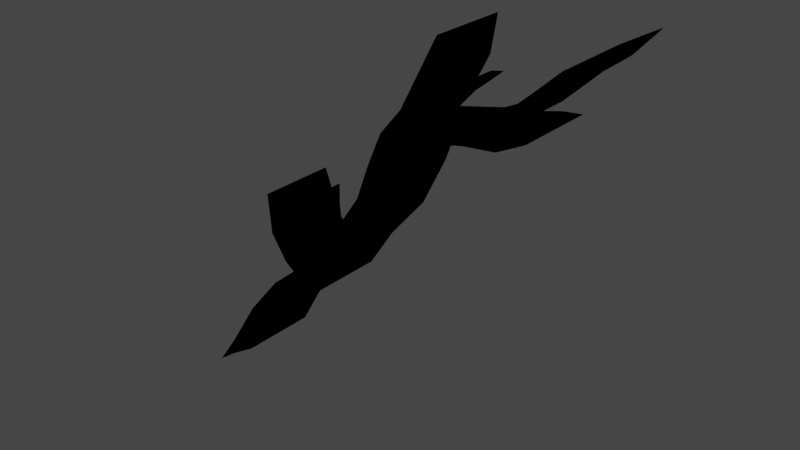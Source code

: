 # Source: GroundCrack.blend  (saved by Blender 2.92.15; exported with 4.5.12 LTS)
import bpy
from mathutils import Matrix  # noqa: F401  (used for matrix-valued properties, if any)

bpy.ops.wm.read_factory_settings(use_empty=True)
scene = bpy.context.scene
scene.name = 'Scene'

# ---- collections
col_collection = bpy.data.collections.new('Collection'); scene.collection.children.link(col_collection)
col_groundcrack_svg = bpy.data.collections.new('GroundCrack.svg'); scene.collection.children.link(col_groundcrack_svg)
col_groundcrack_svg_001 = bpy.data.collections.new('GroundCrack.svg.001'); scene.collection.children.link(col_groundcrack_svg_001)

# ---- materials (node trees are filled in below, after node groups)
mat_svgmat_003 = bpy.data.materials.new('SVGMat.003')
mat_svgmat_003.use_transparent_shadow = False
mat_svgmat_003.diffuse_color = (0.0, 0.0, 0.0, 1.0)

# ---- material node trees

# ---- world
world_world = bpy.data.worlds.new('World'); scene.world = world_world
world_world.use_nodes = True; world_world.node_tree.nodes.clear()
_N = world_world.node_tree.nodes; _L = world_world.node_tree.links
n0 = _N.new('ShaderNodeOutputWorld'); n0.name = 'World Output'; n0.location = (300, 300)
n1 = _N.new('ShaderNodeBackground'); n1.name = 'Background'; n1.location = (10, 300)
n1.inputs[0].default_value = (0.05088, 0.05088, 0.05088, 1.0)
_L.new(n1.outputs[0], n0.inputs[0])
n0.is_active_output = True
world_world.color = (0.05088, 0.05088, 0.05088)
world_world.use_sun_shadow = False
world_world.sun_shadow_jitter_overblur = 0.0

# ---- meshes
me_curve_001 = bpy.data.meshes.new('Curve.001')
me_curve_001.from_pydata([(0.09128, 0.08964, 0.0), (0.08235, 0.07998, 0.0), (0.07651, 0.07382, 0.0), (0.07091, 0.06801, 0.0), (0.05995, 0.05681, 0.0), (0.04138, 0.04639, 0.0), (0.02205, 0.04138, 0.0), (0.01855, 0.0405, 0.0), (0.0206, 0.04321, 0.0), (0.02641, 0.05072, 0.0), (0.03225, 0.05632, 0.0), (0.03793, 0.06187, 0.0), (0.04005, 0.06411, 0.0), (0.04008, 0.06423, 0.0), (0.03804, 0.06379, 0.0), (0.03391, 0.06283, 0.0), (0.02788, 0.05684, 0.0), (0.02648, 0.05558, 0.0), (0.0264, 0.05559, 0.0), (0.02986, 0.06346, 0.0), (0.03315, 0.07088, 0.0), (0.03569, 0.0887, 0.0), (0.03609, 0.09188, 0.0), (0.03447, 0.08837, 0.0), (0.01825, 0.05196, 0.0), (0.007675, 0.03703, 0.0), (0.002173, 0.02226, 0.0), (0.0004006, 0.01726, 0.0), (-0.001376, 0.0118, 0.0), (-0.005762, -0.002146, 0.0), (-0.0182, -0.0236, 0.0), (-0.03417, -0.04363, 0.0), (-0.03989, -0.05311, 0.0), (-0.04261, -0.05756, 0.0), (-0.04276, -0.0576, 0.0), (-0.04343, -0.0573, 0.0), (-0.04562, -0.05594, 0.0), (-0.05234, -0.04697, 0.0), (-0.05283, -0.04093, 0.0), (-0.05297, -0.03845, 0.0), (-0.053, -0.03623, 0.0), (-0.0528, -0.02917, 0.0), (-0.05277, -0.02645, 0.0), (-0.05385, -0.02952, 0.0), (-0.05549, -0.03451, 0.0), (-0.0558, -0.04116, 0.0), (-0.05617, -0.03963, 0.0), (-0.05781, -0.03246, 0.0), (-0.05877, -0.02885, 0.0), (-0.06084, -0.02219, 0.0), (-0.06175, -0.01951, 0.0), (-0.06182, -0.01957, 0.0), (-0.06179, -0.0197, 0.0), (-0.06126, -0.02613, 0.0), (-0.05995, -0.04285, 0.0), (-0.05172, -0.05712, 0.0), (-0.0481, -0.06017, 0.0), (-0.04695, -0.06121, 0.0), (-0.05123, -0.06542, 0.0), (-0.05994, -0.07388, 0.0), (-0.07745, -0.09847, 0.0), (-0.09152, -0.1246, 0.0), (-0.09522, -0.1311, 0.0), (-0.102, -0.1424, 0.0), (-0.1047, -0.1469, 0.0), (-0.1022, -0.1449, 0.0), (-0.0966, -0.14, 0.0), (-0.09406, -0.1379, 0.0), (-0.09046, -0.1352, 0.0), (-0.08072, -0.1281, 0.0), (-0.06727, -0.1004, 0.0), (-0.05383, -0.08586, 0.0), (-0.03292, -0.06869, 0.0), (-0.01924, -0.04463, 0.0), (-0.000838, -0.01958, 0.0), (0.01149, 0.009298, 0.0), (0.01835, 0.03097, 0.0), (0.02718, 0.03805, 0.0), (0.04972, 0.04367, 0.0), (0.06477, 0.04546, 0.0), (0.07479, 0.0513, 0.0), (0.07777, 0.05309, 0.0), (0.07829, 0.05348, 0.0), (0.07555, 0.05313, 0.0), (0.06913, 0.05238, 0.0), (0.05998, 0.04982, 0.0), (0.05755, 0.04918, 0.0), (0.0588, 0.05012, 0.0), (0.06847, 0.05695, 0.0), (0.08541, 0.07575, 0.0), (0.09661, 0.08581, 0.0), (0.1071, 0.09936, 0.0), (0.1081, 0.1007, 0.0), (0.1081, 0.1008, 0.0), (0.1028, 0.09735, 0.0), (0.1081, 0.1007, -0.9259), (0.1081, 0.1008, -0.9259), (0.1071, 0.09936, -0.9259), (0.1028, 0.09735, -0.9259), (0.09128, 0.08964, -0.9259), (0.09661, 0.08581, -0.9259), (0.03569, 0.0887, -0.9259), (0.03609, 0.09188, -0.9259), (0.03447, 0.08837, -0.9259), (0.08235, 0.07998, -0.9259), (0.08541, 0.07575, -0.9259), (0.03315, 0.07088, -0.9259), (0.01825, 0.05196, -0.9259), (0.07651, 0.07382, -0.9259), (0.06847, 0.05695, -0.9259), (0.07091, 0.06801, -0.9259), (0.02986, 0.06346, -0.9259), (0.04005, 0.06411, -0.9259), (0.04008, 0.06423, -0.9259), (0.03804, 0.06379, -0.9259), (0.03793, 0.06187, -0.9259), (0.03391, 0.06283, -0.9259), (0.02788, 0.05684, -0.9259), (0.0264, 0.05559, -0.9259), (0.05995, 0.05681, -0.9259), (0.03225, 0.05632, -0.9259), (0.02648, 0.05558, -0.9259), (0.02641, 0.05072, -0.9259), (0.0588, 0.05012, -0.9259), (0.07777, 0.05309, -0.9259), (0.07829, 0.05348, -0.9259), (0.07555, 0.05313, -0.9259), (0.06913, 0.05238, -0.9259), (0.07479, 0.0513, -0.9259), (0.05998, 0.04982, -0.9259), (0.04138, 0.04639, -0.9259), (0.06477, 0.04546, -0.9259), (0.05755, 0.04918, -0.9259), (0.0206, 0.04321, -0.9259), (0.02205, 0.04138, -0.9259), (0.04972, 0.04367, -0.9259), (0.007675, 0.03703, -0.9259), (0.02718, 0.03805, -0.9259), (0.01855, 0.0405, -0.9259), (0.01835, 0.03097, -0.9259), (0.002173, 0.02226, -0.9259), (0.01149, 0.009298, -0.9259), (0.0004006, 0.01726, -0.9259), (-0.001376, 0.0118, -0.9259), (-0.005762, -0.002146, -0.9259), (-0.000838, -0.01958, -0.9259), (-0.0182, -0.0236, -0.9259), (-0.06175, -0.01951, -0.9259), (-0.06182, -0.01957, -0.9259), (-0.01924, -0.04463, -0.9259), (-0.06179, -0.0197, -0.9259), (-0.06084, -0.02219, -0.9259), (-0.06126, -0.02613, -0.9259), (-0.05877, -0.02885, -0.9259), (-0.0528, -0.02917, -0.9259), (-0.05277, -0.02645, -0.9259), (-0.05385, -0.02952, -0.9259), (-0.05781, -0.03246, -0.9259), (-0.053, -0.03623, -0.9259), (-0.05549, -0.03451, -0.9259), (-0.03417, -0.04363, -0.9259), (-0.0558, -0.04116, -0.9259), (-0.05995, -0.04285, -0.9259), (-0.05617, -0.03963, -0.9259), (-0.05297, -0.03845, -0.9259), (-0.05283, -0.04093, -0.9259), (-0.05172, -0.05712, -0.9259), (-0.03989, -0.05311, -0.9259), (-0.05234, -0.04697, -0.9259), (-0.04562, -0.05594, -0.9259), (-0.04261, -0.05756, -0.9259), (-0.04343, -0.0573, -0.9259), (-0.03292, -0.06869, -0.9259), (-0.0481, -0.06017, -0.9259), (-0.04276, -0.0576, -0.9259), (-0.04695, -0.06121, -0.9259), (-0.05123, -0.06542, -0.9259), (-0.05383, -0.08586, -0.9259), (-0.05994, -0.07388, -0.9259), (-0.06727, -0.1004, -0.9259), (-0.07745, -0.09847, -0.9259), (-0.09152, -0.1246, -0.9259), (-0.08072, -0.1281, -0.9259), (-0.09522, -0.1311, -0.9259), (-0.09046, -0.1352, -0.9259), (-0.102, -0.1424, -0.9259), (-0.09406, -0.1379, -0.9259), (-0.0966, -0.14, -0.9259), (-0.1022, -0.1449, -0.9259), (-0.1047, -0.1469, -0.9259)], [], [(29, 30, 146, 144), (79, 80, 128, 131), (12, 13, 113, 112), (68, 69, 182, 184), (31, 32, 167, 160), (85, 86, 132, 129), (13, 14, 114, 113), (50, 51, 148, 147), (62, 63, 185, 183), (37, 38, 165, 168), (73, 74, 145, 149), (86, 87, 123, 132), (11, 12, 112, 115), (67, 68, 184, 186), (36, 37, 168, 169), (51, 52, 150, 148), (14, 15, 116, 114), (66, 67, 186, 187), (32, 33, 170, 167), (15, 16, 117, 116), (49, 50, 147, 151), (8, 9, 122, 133), (18, 19, 111, 118), (65, 66, 187, 188), (35, 36, 169, 171), (52, 53, 152, 150), (5, 6, 134, 130), (3, 4, 119, 110), (63, 64, 189, 185), (48, 49, 151, 153), (64, 65, 188, 189), (92, 93, 96, 95), (72, 73, 149, 172), (41, 42, 155, 154), (78, 79, 131, 135), (55, 56, 173, 166), (42, 43, 156, 155), (24, 25, 136, 107), (91, 92, 95, 97), (34, 35, 171, 174), (47, 48, 153, 157), (10, 11, 115, 120), (93, 94, 98, 96), (33, 34, 174, 170), (40, 41, 154, 158), (77, 78, 135, 137), (16, 17, 121, 117), (94, 0, 99, 98), (43, 44, 159, 156), (7, 8, 133, 138), (90, 91, 97, 100), (56, 57, 175, 173), (6, 7, 138, 134), (21, 22, 102, 101), (30, 31, 160, 146), (17, 18, 118, 121), (22, 23, 103, 102), (57, 58, 176, 175), (0, 1, 104, 99), (71, 72, 172, 177), (44, 45, 161, 159), (76, 77, 137, 139), (9, 10, 120, 122), (58, 59, 178, 176), (25, 26, 140, 136), (87, 88, 109, 123), (89, 90, 100, 105), (53, 54, 162, 152), (81, 82, 125, 124), (20, 21, 101, 106), (70, 71, 177, 179), (46, 47, 157, 163), (75, 76, 139, 141), (82, 83, 126, 125), (23, 24, 107, 103), (59, 60, 180, 178), (39, 40, 158, 164), (26, 27, 142, 140), (83, 84, 127, 126), (1, 2, 108, 104), (38, 39, 164, 165), (27, 28, 143, 142), (60, 61, 181, 180), (28, 29, 144, 143), (80, 81, 124, 128), (88, 89, 105, 109), (69, 70, 179, 182), (45, 46, 163, 161), (84, 85, 129, 127), (2, 3, 110, 108), (74, 75, 141, 145), (4, 5, 130, 119), (19, 20, 106, 111), (61, 62, 183, 181), (54, 55, 166, 162)])
_uv = me_curve_001.uv_layers.new(name='UVMap')
_uv.uv.foreach_set('vector', [0.165, 0.9993, 0.1903, 0.9993, 0.1903, 6.725e-05, 0.165, 6.725e-05, 0.7371, 0.9993, 0.7489, 0.9993, 0.7489, 6.725e-05, 0.7371, 6.725e-05, 0.001841, 0.9993, 0.003585, 0.9993, 0.003585, 6.725e-05, 0.002164, 6.725e-05, 0.4796, 0.9993, 0.4919, 0.9993, 0.4919, 6.725e-05, 0.4796, 6.725e-05, 0.2165, 0.9993, 0.2278, 0.9993, 0.2278, 6.725e-05, 0.2165, 6.725e-05, 0.7722, 0.9993, 0.7748, 0.9993, 0.7748, 6.725e-05, 0.7722, 6.725e-05, 0.003585, 0.9993, 0.005714, 0.9993, 0.005714, 6.725e-05, 0.003585, 6.725e-05, 0.3063, 0.9993, 0.3072, 0.9993, 0.3076, 6.725e-05, 0.3066, 6.725e-05, 0.442, 0.9993, 0.4554, 0.9993, 0.4554, 6.725e-05, 0.442, 6.725e-05, 0.2481, 0.9993, 0.2543, 0.9993, 0.2543, 6.725e-05, 0.2481, 6.725e-05, 0.5993, 0.9993, 0.6311, 0.9993, 0.6311, 6.725e-05, 0.5993, 6.725e-05, 0.7748, 0.9993, 0.7764, 0.9993, 0.7764, 6.725e-05, 0.7748, 6.725e-05, 0.9913, 0.9993, 0.9945, 0.9993, 0.9945, 6.725e-05, 0.9913, 6.725e-05, 0.475, 0.9993, 0.4796, 0.9993, 0.4796, 6.725e-05, 0.475, 6.725e-05, 0.2367, 0.9993, 0.2481, 0.9993, 0.2481, 6.725e-05, 0.2367, 6.725e-05, 0.3072, 0.9993, 0.3077, 0.9993, 0.3077, 6.725e-05, 0.3076, 6.725e-05, 0.005714, 0.9993, 0.01005, 0.9993, 0.01005, 6.725e-05, 0.005714, 6.725e-05, 0.4716, 0.9993, 0.475, 0.9993, 0.475, 6.725e-05, 0.4716, 6.725e-05, 0.2278, 0.9993, 0.2331, 0.9993, 0.2331, 6.725e-05, 0.2278, 6.725e-05, 0.01005, 0.9993, 0.01873, 0.9993, 0.01873, 6.725e-05, 0.01005, 6.725e-05, 0.3046, 0.9993, 0.3063, 0.9993, 0.3066, 6.725e-05, 0.3046, 6.725e-05, 0.9652, 0.9993, 0.9749, 0.9993, 0.9749, 6.725e-05, 0.9652, 6.725e-05, 0.02073, 0.9993, 0.02951, 0.9993, 0.02951, 6.725e-05, 0.02073, 6.725e-05, 0.464, 0.9993, 0.4716, 0.9993, 0.4716, 6.725e-05, 0.464, 6.725e-05, 0.234, 0.9993, 0.2367, 0.9993, 0.2367, 6.725e-05, 0.234, 6.725e-05, 0.3077, 0.9993, 0.3143, 0.9993, 0.3143, 6.725e-05, 0.3077, 6.725e-05, 0.9377, 0.9993, 0.9581, 0.9993, 0.9581, 6.725e-05, 0.9377, 6.725e-05, 0.9, 0.9993, 0.916, 0.9993, 0.916, 6.725e-05, 0.9, 6.725e-05, 0.4554, 0.9993, 0.4607, 0.9993, 0.4607, 6.725e-05, 0.4554, 6.725e-05, 0.2975, 0.9993, 0.3046, 0.9993, 0.3046, 6.725e-05, 0.2975, 6.725e-05, 0.4607, 0.9993, 0.464, 0.9993, 0.464, 6.725e-05, 0.4607, 6.725e-05, 0.849, 0.9993, 0.8494, 0.9993, 0.8493, 6.725e-05, 0.849, 6.725e-05, 0.5711, 0.9993, 0.5993, 0.9993, 0.5993, 6.725e-05, 0.5711, 6.725e-05, 0.2663, 0.9993, 0.2691, 0.9993, 0.2691, 6.725e-05, 0.2663, 6.725e-05, 0.7216, 0.9993, 0.7371, 0.9993, 0.7371, 6.725e-05, 0.7216, 6.725e-05, 0.3483, 0.9993, 0.3531, 0.9993, 0.3531, 6.725e-05, 0.3483, 6.725e-05, 0.2691, 0.9993, 0.2724, 0.9993, 0.2724, 6.725e-05, 0.2691, 6.725e-05, 0.1041, 0.9993, 0.1227, 0.9993, 0.1227, 6.725e-05, 0.1041, 6.725e-05, 0.8472, 0.9993, 0.849, 0.9993, 0.849, 6.725e-05, 0.8472, 6.725e-05, 0.2333, 0.9993, 0.234, 0.9993, 0.234, 6.725e-05, 0.2333, 6.725e-05, 0.2937, 0.9993, 0.2975, 0.9993, 0.2975, 6.725e-05, 0.2937, 6.725e-05, 0.9832, 0.9993, 0.9913, 0.9993, 0.9913, 6.725e-05, 0.9832, 6.725e-05, 0.8494, 0.9993, 0.8554, 0.9993, 0.8554, 6.725e-05, 0.8493, 6.725e-05, 0.2331, 0.9993, 0.2333, 0.9993, 0.2333, 6.725e-05, 0.2331, 6.725e-05, 0.2591, 0.9993, 0.2663, 0.9993, 0.2663, 6.725e-05, 0.2591, 6.725e-05, 0.6979, 0.9993, 0.7216, 0.9993, 0.7216, 6.725e-05, 0.6979, 6.725e-05, 0.01873, 0.9993, 0.02064, 0.9993, 0.02064, 6.725e-05, 0.01873, 6.725e-05, 0.8554, 0.9993, 0.8696, 0.9993, 0.8696, 6.725e-05, 0.8554, 6.725e-05, 0.2724, 0.9993, 0.2778, 0.9993, 0.2778, 6.725e-05, 0.2724, 6.725e-05, 0.9618, 0.9993, 0.9652, 0.9993, 0.9652, 6.725e-05, 0.9618, 6.725e-05, 0.8297, 0.9993, 0.8472, 0.9993, 0.8472, 6.725e-05, 0.8297, 6.725e-05, 0.3531, 0.9993, 0.3547, 0.9993, 0.3547, 6.725e-05, 0.3531, 6.725e-05, 0.9581, 0.9993, 0.9618, 0.9993, 0.9618, 6.725e-05, 0.9581, 6.725e-05, 0.05617, 0.9993, 0.05944, 0.9993, 0.05944, 6.725e-05, 0.05617, 6.725e-05, 0.1903, 0.9993, 0.2165, 0.9993, 0.2165, 6.725e-05, 0.1903, 6.725e-05, 0.02064, 0.9993, 0.02073, 0.9993, 0.02073, 6.725e-05, 0.02064, 6.725e-05, 0.05944, 0.9993, 0.06339, 0.9993, 0.06339, 6.725e-05, 0.05944, 6.725e-05, 0.3547, 0.9993, 0.3608, 0.9993, 0.3608, 6.725e-05, 0.3547, 6.725e-05, 0.8696, 0.9993, 0.8831, 0.9993, 0.8831, 6.725e-05, 0.8696, 6.725e-05, 0.5435, 0.9993, 0.5711, 0.9993, 0.5711, 6.725e-05, 0.5435, 6.725e-05, 0.2778, 0.9993, 0.2846, 0.9993, 0.2846, 6.725e-05, 0.2778, 6.725e-05, 0.6863, 0.9993, 0.6979, 0.9993, 0.6979, 6.725e-05, 0.6863, 6.725e-05, 0.9749, 0.9993, 0.9832, 0.9993, 0.9832, 6.725e-05, 0.9749, 6.725e-05, 0.3608, 0.9993, 0.3732, 0.9993, 0.3732, 6.725e-05, 0.3608, 6.725e-05, 0.1227, 0.9993, 0.1388, 0.9993, 0.1388, 6.725e-05, 0.1227, 6.725e-05, 0.7764, 0.9993, 0.7885, 0.9993, 0.7885, 6.725e-05, 0.7764, 6.725e-05, 0.8143, 0.9993, 0.8297, 0.9993, 0.8297, 6.725e-05, 0.8143, 6.725e-05, 0.3143, 0.9993, 0.3314, 0.9993, 0.3314, 6.725e-05, 0.3143, 6.725e-05, 0.7525, 0.9993, 0.7531, 0.9993, 0.7531, 6.725e-05, 0.7525, 6.725e-05, 0.0378, 0.9993, 0.05617, 0.9993, 0.05617, 6.725e-05, 0.0378, 6.725e-05, 0.5232, 0.9993, 0.5435, 0.9993, 0.5435, 6.725e-05, 0.5232, 6.725e-05, 0.2862, 0.9993, 0.2937, 0.9993, 0.2937, 6.725e-05, 0.2862, 6.725e-05, 0.6631, 0.9993, 0.6863, 0.9993, 0.6863, 6.725e-05, 0.6631, 6.725e-05, 0.7531, 0.9993, 0.7559, 0.9993, 0.7559, 6.725e-05, 0.7531, 6.725e-05, 0.06339, 0.9993, 0.1041, 0.9993, 0.1041, 6.725e-05, 0.06339, 6.725e-05, 0.3732, 0.9993, 0.404, 0.9993, 0.404, 6.725e-05, 0.3732, 6.725e-05, 0.2568, 0.9993, 0.2591, 0.9993, 0.2591, 6.725e-05, 0.2568, 6.725e-05, 0.1388, 0.9993, 0.1443, 0.9993, 0.1443, 6.725e-05, 0.1388, 6.725e-05, 0.7559, 0.9993, 0.7625, 0.9993, 0.7625, 6.725e-05, 0.7559, 6.725e-05, 0.8831, 0.9993, 0.8917, 0.9993, 0.8917, 6.725e-05, 0.8831, 6.725e-05, 0.2543, 0.9993, 0.2568, 0.9993, 0.2568, 6.725e-05, 0.2543, 6.725e-05, 0.1443, 0.9993, 0.1501, 0.9993, 0.1501, 6.725e-05, 0.1443, 6.725e-05, 0.404, 0.9993, 0.4343, 0.9993, 0.4343, 6.725e-05, 0.404, 6.725e-05, 0.1501, 0.9993, 0.165, 0.9993, 0.165, 6.725e-05, 0.1501, 6.725e-05, 0.7489, 0.9993, 0.7525, 0.9993, 0.7525, 6.725e-05, 0.7489, 6.725e-05, 0.7885, 0.9993, 0.8143, 0.9993, 0.8143, 6.725e-05, 0.7885, 6.725e-05, 0.4919, 0.9993, 0.5232, 0.9993, 0.5232, 6.725e-05, 0.4919, 6.725e-05, 0.2846, 0.9993, 0.2862, 0.9993, 0.2862, 6.725e-05, 0.2846, 6.725e-05, 0.7625, 0.9993, 0.7722, 0.9993, 0.7722, 6.725e-05, 0.7625, 6.725e-05, 0.8917, 0.9993, 0.9, 0.9993, 0.9, 6.725e-05, 0.8917, 6.725e-05, 0.6311, 0.9993, 0.6631, 0.9993, 0.6631, 6.725e-05, 0.6311, 6.725e-05, 0.916, 0.9993, 0.9377, 0.9993, 0.9377, 6.725e-05, 0.916, 6.725e-05, 0.02951, 0.9993, 0.0378, 0.9993, 0.0378, 6.725e-05, 0.02951, 6.725e-05, 0.4343, 0.9993, 0.442, 0.9993, 0.442, 6.725e-05, 0.4343, 6.725e-05, 0.3314, 0.9993, 0.3483, 0.9993, 0.3483, 6.725e-05, 0.3314, 6.725e-05])
me_curve_001.materials.append(mat_svgmat_003)
me_curve_001.use_remesh_fix_poles = True
me_curve_001.use_remesh_preserve_attributes = False
me_curve_001.use_mirror_vertex_groups = False
me_curve_001.update()
me_curve_002 = bpy.data.meshes.new('Curve.002')
me_curve_002.from_pydata([(0.09128, 0.08964, 0.0), (0.08235, 0.07998, 0.0), (0.07651, 0.07382, 0.0), (0.07091, 0.06801, 0.0), (0.05995, 0.05681, 0.0), (0.04138, 0.04639, 0.0), (0.02205, 0.04138, 0.0), (0.01855, 0.0405, 0.0), (0.0206, 0.04321, 0.0), (0.02641, 0.05072, 0.0), (0.03225, 0.05632, 0.0), (0.03793, 0.06187, 0.0), (0.04005, 0.06411, 0.0), (0.04008, 0.06423, 0.0), (0.03804, 0.06379, 0.0), (0.03391, 0.06283, 0.0), (0.02788, 0.05684, 0.0), (0.02648, 0.05558, 0.0), (0.0264, 0.05559, 0.0), (0.02986, 0.06346, 0.0), (0.03315, 0.07088, 0.0), (0.03569, 0.0887, 0.0), (0.03609, 0.09188, 0.0), (0.03447, 0.08837, 0.0), (0.01825, 0.05196, 0.0), (0.007675, 0.03703, 0.0), (0.002173, 0.02226, 0.0), (0.0004006, 0.01726, 0.0), (-0.001376, 0.0118, 0.0), (-0.005762, -0.002146, 0.0), (-0.0182, -0.0236, 0.0), (-0.03417, -0.04363, 0.0), (-0.03989, -0.05311, 0.0), (-0.04261, -0.05756, 0.0), (-0.04276, -0.0576, 0.0), (-0.04343, -0.0573, 0.0), (-0.04562, -0.05594, 0.0), (-0.05234, -0.04697, 0.0), (-0.05283, -0.04093, 0.0), (-0.05297, -0.03845, 0.0), (-0.053, -0.03623, 0.0), (-0.0528, -0.02917, 0.0), (-0.05277, -0.02645, 0.0), (-0.05385, -0.02952, 0.0), (-0.05549, -0.03451, 0.0), (-0.0558, -0.04116, 0.0), (-0.05617, -0.03963, 0.0), (-0.05781, -0.03246, 0.0), (-0.05877, -0.02885, 0.0), (-0.06084, -0.02219, 0.0), (-0.06175, -0.01951, 0.0), (-0.06182, -0.01957, 0.0), (-0.06179, -0.0197, 0.0), (-0.06126, -0.02613, 0.0), (-0.05995, -0.04285, 0.0), (-0.05172, -0.05712, 0.0), (-0.0481, -0.06017, 0.0), (-0.04695, -0.06121, 0.0), (-0.05123, -0.06542, 0.0), (-0.05994, -0.07388, 0.0), (-0.07745, -0.09847, 0.0), (-0.09152, -0.1246, 0.0), (-0.09522, -0.1311, 0.0), (-0.102, -0.1424, 0.0), (-0.1047, -0.1469, 0.0), (-0.1022, -0.1449, 0.0), (-0.0966, -0.14, 0.0), (-0.09406, -0.1379, 0.0), (-0.09046, -0.1352, 0.0), (-0.08072, -0.1281, 0.0), (-0.06727, -0.1004, 0.0), (-0.05383, -0.08586, 0.0), (-0.03292, -0.06869, 0.0), (-0.01924, -0.04463, 0.0), (-0.000838, -0.01958, 0.0), (0.01149, 0.009298, 0.0), (0.01835, 0.03097, 0.0), (0.02718, 0.03805, 0.0), (0.04972, 0.04367, 0.0), (0.06477, 0.04546, 0.0), (0.07479, 0.0513, 0.0), (0.07777, 0.05309, 0.0), (0.07829, 0.05348, 0.0), (0.07555, 0.05313, 0.0), (0.06913, 0.05238, 0.0), (0.05998, 0.04982, 0.0), (0.05755, 0.04918, 0.0), (0.0588, 0.05012, 0.0), (0.06847, 0.05695, 0.0), (0.08541, 0.07575, 0.0), (0.09661, 0.08581, 0.0), (0.1071, 0.09936, 0.0), (0.1081, 0.1007, 0.0), (0.1081, 0.1008, 0.0), (0.1028, 0.09735, 0.0)], [], [(93, 91, 92), (11, 12, 14, 15, 16), (91, 93, 94, 0, 1, 90), (14, 12, 13), (10, 11, 16, 17), (89, 90, 1, 2), (10, 17, 24, 9), (24, 17, 18), (21, 22, 23, 24, 18, 19, 20), (88, 89, 2, 3, 4), (87, 88, 4, 5, 86), (81, 82, 83, 84, 80), (5, 79, 86), (80, 84, 85, 86, 79), (6, 77, 78), (77, 6, 7, 25), (79, 5, 6, 78), (8, 9, 24, 25, 7), (76, 77, 25, 26), (75, 76, 26, 27, 28, 29), (74, 75, 29, 30), (52, 50, 51), (40, 44, 45, 38, 39), (73, 74, 30, 31), (41, 42, 43, 44, 40), (49, 50, 52, 53, 47, 48), (47, 53, 54, 45, 46), (55, 36, 37), (72, 33, 34, 56, 57), (73, 31, 32, 33, 72), (38, 45, 54, 55, 37), (72, 57, 58, 59, 71), (70, 71, 59, 60), (70, 60, 61, 69), (69, 61, 62, 68), (68, 62, 63, 66, 67), (65, 66, 63, 64), (56, 34, 35, 36, 55)])
_uv = me_curve_002.uv_layers.new(name='UVMap')
_uv.uv.foreach_set('vector', [0.9807, 0.0, 0.9564, 0.0, 0.9692, 0.0, 0.1175, 0.0, 0.1248, 0.0, 0.1413, 0.0, 0.1656, 0.0, 0.1741, 0.0, 0.9564, 0.0, 0.9807, 0.0, 0.7243, 0.0, 0.001623, 0.0, 0.00637, 0.0, 0.9416, 0.0, 0.1413, 0.0, 0.1248, 0.0, 0.1266, 0.0, 0.1085, 0.0, 0.1175, 0.0, 0.1741, 0.0, 0.183, 0.0, 0.9383, 0.0, 0.9416, 0.0, 0.00637, 0.0, 0.01375, 0.0, 0.1085, 0.0, 0.183, 0.0, 0.2857, 0.0, 0.1055, 0.0, 0.2857, 0.0, 0.183, 0.0, 0.1852, 0.0, 0.2376, 0.0, 0.2465, 0.0, 0.2552, 0.0, 0.2857, 0.0, 0.1852, 0.0, 0.2061, 0.0, 0.2256, 0.0, 0.9351, 0.0, 0.9383, 0.0, 0.01375, 0.0, 0.02029, 0.0, 0.04221, 0.0, 0.9036, 0.0, 0.9351, 0.0, 0.04221, 0.0, 0.04545, 0.0, 0.8962, 0.0, 0.8284, 0.0, 0.833, 0.0, 0.8496, 0.0, 0.875, 0.0, 0.821, 0.0, 0.04545, 0.0, 0.8149, 0.0, 0.8962, 0.0, 0.821, 0.0, 0.875, 0.0, 0.885, 0.0, 0.8962, 0.0, 0.8149, 0.0, 0.05737, 0.0, 0.8084, 0.0, 0.8117, 0.0, 0.8084, 0.0, 0.05737, 0.0, 0.06648, 0.0, 0.289, 0.0, 0.8149, 0.0, 0.04545, 0.0, 0.05737, 0.0, 0.8117, 0.0, 0.07962, 0.0, 0.1055, 0.0, 0.2857, 0.0, 0.289, 0.0, 0.06648, 0.0, 0.8052, 0.0, 0.8084, 0.0, 0.289, 0.0, 0.2952, 0.0, 0.8019, 0.0, 0.8052, 0.0, 0.2952, 0.0, 0.301, 0.0, 0.3068, 0.0, 0.3295, 0.0, 0.7987, 0.0, 0.8019, 0.0, 0.3295, 0.0, 0.3328, 0.0, 0.5781, 0.0, 0.5589, 0.0, 0.5679, 0.0, 0.4144, 0.0, 0.4789, 0.0, 0.5001, 0.0, 0.4057, 0.0, 0.41, 0.0, 0.7955, 0.0, 0.7987, 0.0, 0.3328, 0.0, 0.336, 0.0, 0.4275, 0.0, 0.4399, 0.0, 0.4562, 0.0, 0.4789, 0.0, 0.4144, 0.0, 0.5459, 0.0, 0.5589, 0.0, 0.5781, 0.0, 0.591, 0.0, 0.525, 0.0, 0.5323, 0.0, 0.525, 0.0, 0.591, 0.0, 0.6169, 0.0, 0.5001, 0.0, 0.5093, 0.0, 0.6201, 0.0, 0.3961, 0.0, 0.3994, 0.0, 0.7922, 0.0, 0.3577, 0.0, 0.3619, 0.0, 0.6287, 0.0, 0.6412, 0.0, 0.7955, 0.0, 0.336, 0.0, 0.3426, 0.0, 0.3577, 0.0, 0.7922, 0.0, 0.4057, 0.0, 0.5001, 0.0, 0.6169, 0.0, 0.6201, 0.0, 0.3994, 0.0, 0.7922, 0.0, 0.6412, 0.0, 0.6562, 0.0, 0.6802, 0.0, 0.789, 0.0, 0.7857, 0.0, 0.789, 0.0, 0.6802, 0.0, 0.6834, 0.0, 0.7857, 0.0, 0.6834, 0.0, 0.6922, 0.0, 0.7825, 0.0, 0.7825, 0.0, 0.6922, 0.0, 0.6986, 0.0, 0.7597, 0.0, 0.7597, 0.0, 0.6986, 0.0, 0.7116, 0.0, 0.7485, 0.0, 0.7537, 0.0, 0.7363, 0.0, 0.7485, 0.0, 0.7116, 0.0, 0.7237, 0.0, 0.6287, 0.0, 0.3619, 0.0, 0.3706, 0.0, 0.3961, 0.0, 0.6201, 0.0])
me_curve_002.materials.append(mat_svgmat_003)
me_curve_002.use_remesh_fix_poles = True
me_curve_002.use_remesh_preserve_attributes = False
me_curve_002.use_mirror_vertex_groups = False
me_curve_002.update()
me_curve_003 = bpy.data.meshes.new('Curve.003')
me_curve_003.from_pydata([(0.1081, 0.1007, -0.9259), (0.1081, 0.1008, -0.9259), (0.1071, 0.09936, -0.9259), (0.1028, 0.09735, -0.9259), (0.09128, 0.08964, -0.9259), (0.09661, 0.08581, -0.9259), (0.03569, 0.0887, -0.9259), (0.03609, 0.09188, -0.9259), (0.03447, 0.08837, -0.9259), (0.08235, 0.07998, -0.9259), (0.08541, 0.07575, -0.9259), (0.03315, 0.07088, -0.9259), (0.01825, 0.05196, -0.9259), (0.07651, 0.07382, -0.9259), (0.06847, 0.05695, -0.9259), (0.07091, 0.06801, -0.9259), (0.02986, 0.06346, -0.9259), (0.04005, 0.06411, -0.9259), (0.04008, 0.06423, -0.9259), (0.03804, 0.06379, -0.9259), (0.03793, 0.06187, -0.9259), (0.03391, 0.06283, -0.9259), (0.02788, 0.05684, -0.9259), (0.0264, 0.05559, -0.9259), (0.05995, 0.05681, -0.9259), (0.03225, 0.05632, -0.9259), (0.02648, 0.05558, -0.9259), (0.02641, 0.05072, -0.9259), (0.0588, 0.05012, -0.9259), (0.07777, 0.05309, -0.9259), (0.07829, 0.05348, -0.9259), (0.07555, 0.05313, -0.9259), (0.06913, 0.05238, -0.9259), (0.07479, 0.0513, -0.9259), (0.05998, 0.04982, -0.9259), (0.04138, 0.04639, -0.9259), (0.06477, 0.04546, -0.9259), (0.05755, 0.04918, -0.9259), (0.0206, 0.04321, -0.9259), (0.02205, 0.04138, -0.9259), (0.04972, 0.04367, -0.9259), (0.007675, 0.03703, -0.9259), (0.02718, 0.03805, -0.9259), (0.01855, 0.0405, -0.9259), (0.01835, 0.03097, -0.9259), (0.002173, 0.02226, -0.9259), (0.01149, 0.009298, -0.9259), (0.0004006, 0.01726, -0.9259), (-0.001376, 0.0118, -0.9259), (-0.005762, -0.002146, -0.9259), (-0.000838, -0.01958, -0.9259), (-0.0182, -0.0236, -0.9259), (-0.06175, -0.01951, -0.9259), (-0.06182, -0.01957, -0.9259), (-0.01924, -0.04463, -0.9259), (-0.06179, -0.0197, -0.9259), (-0.06084, -0.02219, -0.9259), (-0.06126, -0.02613, -0.9259), (-0.05877, -0.02885, -0.9259), (-0.0528, -0.02917, -0.9259), (-0.05277, -0.02645, -0.9259), (-0.05385, -0.02952, -0.9259), (-0.05781, -0.03246, -0.9259), (-0.053, -0.03623, -0.9259), (-0.05549, -0.03451, -0.9259), (-0.03417, -0.04363, -0.9259), (-0.0558, -0.04116, -0.9259), (-0.05995, -0.04285, -0.9259), (-0.05617, -0.03963, -0.9259), (-0.05297, -0.03845, -0.9259), (-0.05283, -0.04093, -0.9259), (-0.05172, -0.05712, -0.9259), (-0.03989, -0.05311, -0.9259), (-0.05234, -0.04697, -0.9259), (-0.04562, -0.05594, -0.9259), (-0.04261, -0.05756, -0.9259), (-0.04343, -0.0573, -0.9259), (-0.03292, -0.06869, -0.9259), (-0.0481, -0.06017, -0.9259), (-0.04276, -0.0576, -0.9259), (-0.04695, -0.06121, -0.9259), (-0.05123, -0.06542, -0.9259), (-0.05383, -0.08586, -0.9259), (-0.05994, -0.07388, -0.9259), (-0.06727, -0.1004, -0.9259), (-0.07745, -0.09847, -0.9259), (-0.09152, -0.1246, -0.9259), (-0.08072, -0.1281, -0.9259), (-0.09522, -0.1311, -0.9259), (-0.09046, -0.1352, -0.9259), (-0.102, -0.1424, -0.9259), (-0.09406, -0.1379, -0.9259), (-0.0966, -0.14, -0.9259), (-0.1022, -0.1449, -0.9259), (-0.1047, -0.1469, -0.9259)], [], [(1, 2, 0), (20, 17, 19, 21, 22), (2, 1, 3, 4, 9, 5), (19, 17, 18), (25, 20, 22, 26), (10, 5, 9, 13), (25, 26, 12, 27), (12, 26, 23), (6, 7, 8, 12, 23, 16, 11), (14, 10, 13, 15, 24), (28, 14, 24, 35, 37), (29, 30, 31, 32, 33), (35, 36, 37), (33, 32, 34, 37, 36), (39, 42, 40), (42, 39, 43, 41), (36, 35, 39, 40), (38, 27, 12, 41, 43), (44, 42, 41, 45), (46, 44, 45, 47, 48, 49), (50, 46, 49, 51), (55, 52, 53), (63, 64, 66, 70, 69), (54, 50, 51, 65), (59, 60, 61, 64, 63), (56, 52, 55, 57, 62, 58), (62, 57, 67, 66, 68), (71, 74, 73), (77, 75, 79, 78, 80), (54, 65, 72, 75, 77), (70, 66, 67, 71, 73), (77, 80, 81, 83, 82), (84, 82, 83, 85), (84, 85, 86, 87), (87, 86, 88, 89), (89, 88, 90, 92, 91), (93, 92, 90, 94), (78, 79, 76, 74, 71)])
_uv = me_curve_003.uv_layers.new(name='UVMap')
_uv.uv.foreach_set('vector', [0.0003372, 1.0, 0.004771, 0.9944, 0.0, 0.9998, 0.3186, 0.833, 0.3085, 0.8422, 0.3178, 0.8403, 0.337, 0.8351, 0.3657, 0.8103, 0.004771, 0.9944, 0.0003372, 1.0, 0.02356, 0.9859, 0.07517, 0.9541, 0.1163, 0.9156, 0.05328, 0.9413, 0.3178, 0.8403, 0.3085, 0.8422, 0.3083, 0.8427, 0.3455, 0.81, 0.3186, 0.833, 0.3657, 0.8103, 0.3724, 0.805, 0.104, 0.9008, 0.05328, 0.9413, 0.1163, 0.9156, 0.1432, 0.8909, 0.3455, 0.81, 0.3724, 0.805, 0.4114, 0.7881, 0.3733, 0.7867, 0.4114, 0.7881, 0.3724, 0.805, 0.3728, 0.805, 0.3253, 0.9346, 0.323, 0.947, 0.3311, 0.9329, 0.4114, 0.7881, 0.3728, 0.805, 0.3557, 0.836, 0.3395, 0.8653, 0.1821, 0.826, 0.104, 0.9008, 0.1432, 0.8909, 0.1691, 0.8675, 0.2197, 0.8224, 0.2261, 0.7974, 0.1821, 0.826, 0.2197, 0.8224, 0.3049, 0.7767, 0.2318, 0.7934, 0.1423, 0.8154, 0.14, 0.817, 0.152, 0.8147, 0.1801, 0.8095, 0.1557, 0.8077, 0.3049, 0.7767, 0.2006, 0.7827, 0.2318, 0.7934, 0.1557, 0.8077, 0.1801, 0.8095, 0.2209, 0.7967, 0.2318, 0.7934, 0.2006, 0.7827, 0.3945, 0.7501, 0.371, 0.74, 0.2677, 0.7701, 0.371, 0.74, 0.3945, 0.7501, 0.4109, 0.7453, 0.4625, 0.7275, 0.2006, 0.7827, 0.3049, 0.7767, 0.3945, 0.7501, 0.2677, 0.7701, 0.4011, 0.7563, 0.3733, 0.7867, 0.4114, 0.7881, 0.4625, 0.7275, 0.4109, 0.7453, 0.4127, 0.7099, 0.371, 0.74, 0.4625, 0.7275, 0.4895, 0.6701, 0.4464, 0.6274, 0.4127, 0.7099, 0.4895, 0.6701, 0.4981, 0.6508, 0.5068, 0.6298, 0.5281, 0.5767, 0.5054, 0.5172, 0.4464, 0.6274, 0.5281, 0.5767, 0.5876, 0.4924, 0.8034, 0.4789, 0.8032, 0.4796, 0.8036, 0.4794, 0.7572, 0.4246, 0.7698, 0.4291, 0.7707, 0.405, 0.7559, 0.4079, 0.7568, 0.4166, 0.5924, 0.4175, 0.5054, 0.5172, 0.5876, 0.4924, 0.664, 0.411, 0.7568, 0.4502, 0.7569, 0.4601, 0.7621, 0.4483, 0.7698, 0.4291, 0.7572, 0.4246, 0.7983, 0.4704, 0.8032, 0.4796, 0.8034, 0.4789, 0.7999, 0.4557, 0.7817, 0.4349, 0.787, 0.4474, 0.7817, 0.4349, 0.7999, 0.4557, 0.7914, 0.396, 0.7707, 0.405, 0.7727, 0.4102, 0.7489, 0.3512, 0.719, 0.3598, 0.7529, 0.3867, 0.6569, 0.3247, 0.7042, 0.3562, 0.7049, 0.356, 0.7308, 0.3431, 0.7251, 0.3403, 0.5924, 0.4175, 0.664, 0.411, 0.6912, 0.3738, 0.7042, 0.3562, 0.6569, 0.3247, 0.7559, 0.4079, 0.7707, 0.405, 0.7914, 0.396, 0.7489, 0.3512, 0.7529, 0.3867, 0.6569, 0.3247, 0.7251, 0.3403, 0.7457, 0.3225, 0.7878, 0.2865, 0.7566, 0.25, 0.8209, 0.1895, 0.7566, 0.25, 0.7878, 0.2865, 0.8718, 0.1876, 0.8209, 0.1895, 0.8718, 0.1876, 0.9381, 0.08666, 0.8835, 0.08503, 0.8835, 0.08503, 0.9381, 0.08666, 0.9555, 0.06141, 0.9308, 0.05246, 0.9308, 0.05246, 0.9555, 0.06141, 0.9875, 0.01743, 0.9607, 0.03081, 0.9483, 0.04012, 0.9882, 0.00909, 0.9607, 0.03081, 0.9875, 0.01743, 1.0, 0.0, 0.7308, 0.3431, 0.7049, 0.356, 0.7082, 0.3565, 0.719, 0.3598, 0.7489, 0.3512])
me_curve_003.materials.append(mat_svgmat_003)
me_curve_003.use_remesh_fix_poles = True
me_curve_003.use_remesh_preserve_attributes = False
me_curve_003.use_mirror_vertex_groups = False
me_curve_003.update()

# ---- objects
ob_groundcrackwalls = bpy.data.objects.new('GroundCrackWalls', me_curve_001)
ob_groundcracktop = bpy.data.objects.new('GroundCrackTop', me_curve_002)
ob_groundcrackbottom = bpy.data.objects.new('GroundCrackBottom', me_curve_003)

# ---- transforms, parenting, visibility, modifiers, constraints
ob_groundcrackwalls.location = (0.0, 0.0, 0.0)
ob_groundcrackwalls.rotation_euler = (1.571, 0.0, 0.0)
ob_groundcrackwalls.scale = (23.5, 20.19, 1.0)
ob_groundcrackwalls.lineart.crease_threshold = 0.0
ob_groundcracktop.location = (0.0, 0.0, 0.0)
ob_groundcracktop.rotation_euler = (1.571, 0.0, 0.0)
ob_groundcracktop.scale = (23.5, 20.19, 1.0)
ob_groundcracktop.lineart.crease_threshold = 0.0
ob_groundcrackbottom.location = (0.0, 0.0, 0.0)
ob_groundcrackbottom.rotation_euler = (1.571, 0.0, 0.0)
ob_groundcrackbottom.scale = (23.5, 20.19, 1.0)
ob_groundcrackbottom.lineart.crease_threshold = 0.0

# ---- collection membership
col_groundcrack_svg_001.objects.link(ob_groundcrackwalls)
col_groundcrack_svg_001.objects.link(ob_groundcracktop)
col_groundcrack_svg_001.objects.link(ob_groundcrackbottom)

# ---- scene / render settings (as saved in the file)
scene.frame_start = 1; scene.frame_end = 250; scene.frame_set(27)
scene.render.engine = 'BLENDER_EEVEE_NEXT'
scene.cycles.use_denoising = False
scene.cycles.samples = 128
scene.cycles.sampling_pattern = 'TABULATED_SOBOL'
scene.cycles.use_adaptive_sampling = False
scene.cycles.use_light_tree = False
scene.view_settings.view_transform = 'Filmic'
bpy.context.view_layer.update()

# ---- added for rendering (the .blend has no active camera and no usable light): camera, sun
cam_auto = bpy.data.cameras.new('AutoCamera')
cam_auto.lens = 50.0
cam_auto.sensor_width = 36.0
cam_auto.clip_end = 1000.0
ob_auto_camera = bpy.data.objects.new('AutoCamera', cam_auto)
scene.collection.objects.link(ob_auto_camera)
ob_auto_camera.location = (6.64006, -7.45603, 4.81381)
ob_auto_camera.rotation_euler = (1.09748, -7.21219e-08, 0.694738)
scene.camera = ob_auto_camera
light_auto_sun = bpy.data.lights.new('AutoSun', 'SUN')
light_auto_sun.energy = 3.0
light_auto_sun.angle = 0.0523599
ob_auto_sun = bpy.data.objects.new('AutoSun', light_auto_sun)
scene.collection.objects.link(ob_auto_sun)
ob_auto_sun.rotation_euler = (0.872665, 0.174533, 0.523599)
bpy.context.view_layer.update()
